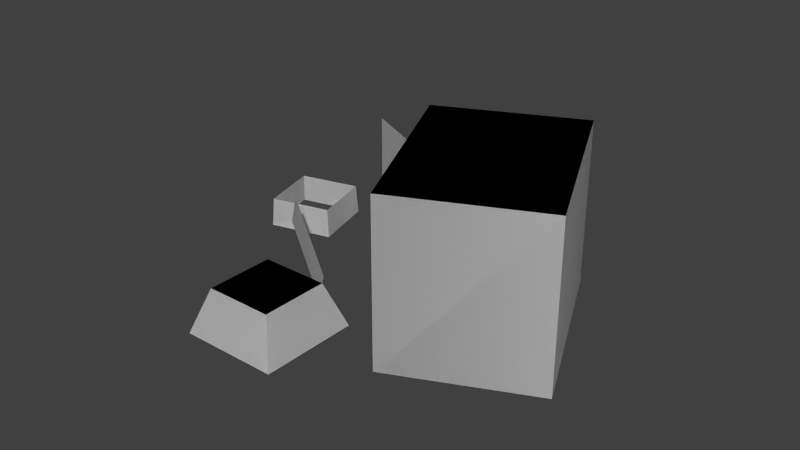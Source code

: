 # Source: h4.blend  (saved by Blender 2.63.0; exported with 4.5.12 LTS)
import bpy
from mathutils import Matrix  # noqa: F401  (used for matrix-valued properties, if any)

bpy.ops.wm.read_factory_settings(use_empty=True)
scene = bpy.context.scene
scene.name = 'Scene'

# ---- collections
col_collection_1 = bpy.data.collections.new('Collection 1'); scene.collection.children.link(col_collection_1)

# ---- world
world_world = bpy.data.worlds.new('World'); scene.world = world_world
world_world.color = (0.05088, 0.05088, 0.05088)
world_world.use_sun_shadow = False
world_world.sun_shadow_jitter_overblur = 0.0
world_world.cycles.sampling_method = 'MANUAL'
world_world.cycles.sample_map_resolution = 256

# ---- meshes
me_cube_001 = bpy.data.meshes.new('Cube.001')
me_cube_001.from_pydata([(0.4724, 1.325, -1.221), (0.7603, -0.2799, -1.221), (-0.8445, -0.7709, -1.221), (-1.132, 0.834, -1.221), (0.4724, 1.325, 0.427), (0.7603, -0.2799, 0.427), (-0.8445, -0.7709, 0.427), (-1.132, 0.834, 0.427), (0.9384, -2.199, -1.245), (0.114, -1.974, -1.245), (0.2864, -0.8978, -1.245), (1.111, -1.123, -1.245), (0.8352, -1.994, -0.7968), (0.2717, -1.84, -0.7968), (0.3896, -1.104, -0.7968), (0.9531, -1.258, -0.7968), (-1.711, -1.954, -1.229), (-1.125, -0.9691, -1.229), (-1.711, -1.954, -0.2627), (-1.125, -0.9691, -0.2627), (-0.8173, -2.757, -1.228), (-1.379, -2.791, -1.228), (-1.405, -2.059, -1.227), (-0.8436, -2.024, -1.227), (-0.8321, -2.74, -0.9285), (-1.365, -2.773, -0.9287), (-1.39, -2.077, -0.9276), (-0.8571, -2.044, -0.9274), (-0.5987, -2.297, -0.971), (-0.1893, -1.636, -1.454), (-0.4582, -2.111, -0.5923), (-0.04874, -1.45, -1.075), (0.4724, 1.325, -1.221), (0.7603, -0.2799, -1.221), (-0.8445, -0.7709, -1.221), (-1.132, 0.834, -1.221), (0.4724, 1.325, 0.427), (0.7603, -0.2799, 0.427), (-0.8445, -0.7709, 0.427), (-1.132, 0.834, 0.427), (0.9384, -2.199, -1.245), (0.114, -1.974, -1.245), (0.2864, -0.8978, -1.245), (1.111, -1.123, -1.245), (0.8352, -1.994, -0.7968), (0.2717, -1.84, -0.7968), (0.3896, -1.104, -0.7968), (0.9531, -1.258, -0.7968), (-1.711, -1.954, -1.229), (-1.125, -0.9691, -1.229), (-1.711, -1.954, -0.2627), (-1.125, -0.9691, -0.2627), (-0.8173, -2.757, -1.228), (-1.379, -2.791, -1.228), (-1.405, -2.059, -1.227), (-0.8436, -2.024, -1.227), (-0.8321, -2.74, -0.9285), (-1.365, -2.773, -0.9287), (-1.39, -2.077, -0.9276), (-0.8571, -2.044, -0.9274), (-0.5987, -2.297, -0.971), (-0.1893, -1.636, -1.454), (-0.4582, -2.111, -0.5923), (-0.04874, -1.45, -1.075)], [], [(4, 5, 1, 0), (6, 7, 3, 2), (7, 4, 0, 3), (0, 1, 2, 3), (7, 6, 5, 4), (12, 13, 9, 8), (13, 14, 10, 9), (14, 15, 11, 10), (15, 12, 8, 11), (8, 9, 10, 11), (15, 14, 13, 12), (18, 16, 17, 19), (24, 25, 21, 20), (25, 26, 22, 21), (26, 27, 23, 22), (27, 24, 20, 23), (30, 28, 29, 31), (36, 37, 33, 32), (38, 39, 35, 34), (39, 36, 32, 35), (32, 35, 34, 33), (39, 38, 37, 36), (44, 45, 41, 40), (45, 46, 42, 41), (46, 47, 43, 42), (47, 44, 40, 43), (40, 41, 42, 43), (47, 46, 45, 44), (50, 48, 49, 51), (56, 57, 53, 52), (57, 58, 54, 53), (58, 59, 55, 54), (59, 56, 52, 55), (62, 60, 61, 63)])
_uv = me_cube_001.uv_layers.new(name='UVMap')
_uv.uv.foreach_set('vector', [0.9892, 0.6798, 0.7338, 0.5586, 0.7528, 0.1652, 0.9928, 0.3122, 0.734, 0.564, 0.9894, 0.6852, 0.9928, 0.3178, 0.7529, 0.1707, 0.9878, 0.6712, 0.7428, 0.5441, 0.7428, 0.2129, 0.9878, 0.3158, 0.5111, 0.3183, 0.7483, 0.3981, 0.9531, 0.2406, 0.7159, 0.1608, 0.7439, 0.5467, 1.009, 0.6684, 0.7573, 0.9436, 0.4896, 0.8057, 0.5778, 0.2222, 0.7056, 0.2884, 0.7826, 0.1359, 0.5741, 0.031, 0.5798, 0.217, 0.7076, 0.2832, 0.7845, 0.1307, 0.5761, 0.02591, 0.7056, 0.2884, 0.5778, 0.2222, 0.5741, 0.031, 0.7826, 0.1359, 0.7076, 0.2832, 0.5798, 0.217, 0.5761, 0.02591, 0.7845, 0.1307, -0.02775, -0.01553, -0.02775, -0.01553, -0.02775, -0.01553, -0.02775, -0.01553, 0.7163, 0.2571, 0.6006, 0.36, 0.478, 0.2985, 0.5626, 0.2013, 0.2256, 0.7737, 0.2256, 0.463, 0.5009, 0.463, 0.5009, 0.7737, 0.1039, 0.3969, 0.2001, 0.5213, 0.2057, 0.3822, 0.1012, 0.2577, 0.1054, 0.3931, 0.1999, 0.5169, 0.2055, 0.3779, 0.1027, 0.254, 0.2001, 0.5213, 0.1039, 0.3969, 0.1012, 0.2577, 0.2057, 0.3822, 0.1999, 0.5169, 0.1054, 0.3931, 0.1027, 0.254, 0.2055, 0.3779, 0.1909, 0.3711, 0.1987, 0.1661, 0.4423, 0.1661, 0.4423, 0.4002, 0.9892, 0.6798, 0.7338, 0.5586, 0.7528, 0.1652, 0.9928, 0.3122, 0.734, 0.564, 0.9894, 0.6852, 0.9928, 0.3178, 0.7529, 0.1707, 0.9878, 0.6712, 0.7428, 0.5441, 0.7428, 0.2129, 0.9878, 0.3158, 0.7653, 0.4123, 0.6534, 0.5182, 0.5623, 0.4546, 0.6721, 0.3364, 0.7439, 0.5467, 1.009, 0.6684, 0.7573, 0.9436, 0.4896, 0.8057, 0.5778, 0.2222, 0.7056, 0.2884, 0.7826, 0.1359, 0.5741, 0.031, 0.5798, 0.217, 0.7076, 0.2832, 0.7845, 0.1307, 0.5761, 0.02591, 0.7056, 0.2884, 0.5778, 0.2222, 0.5741, 0.031, 0.7826, 0.1359, 0.7076, 0.2832, 0.5798, 0.217, 0.5761, 0.02591, 0.7845, 0.1307, -0.02775, -0.01553, -0.02775, -0.01553, -0.02775, -0.01553, -0.02775, -0.01553, 0.7163, 0.2571, 0.6006, 0.36, 0.478, 0.2985, 0.5626, 0.2013, 0.2256, 0.7737, 0.2256, 0.463, 0.5009, 0.463, 0.5009, 0.7737, 0.1039, 0.3969, 0.2001, 0.5213, 0.2057, 0.3822, 0.1012, 0.2577, 0.1054, 0.3931, 0.1999, 0.5169, 0.2055, 0.3779, 0.1027, 0.254, 0.2001, 0.5213, 0.1039, 0.3969, 0.1012, 0.2577, 0.2057, 0.3822, 0.1999, 0.5169, 0.1054, 0.3931, 0.1027, 0.254, 0.2055, 0.3779, 0.1909, 0.3711, 0.1987, 0.1661, 0.4423, 0.1661, 0.4423, 0.4002])
me_cube_001.use_remesh_preserve_volume = False
me_cube_001.use_remesh_preserve_attributes = False
me_cube_001.use_mirror_vertex_groups = False
me_cube_001.update()

# ---- objects
ob_cube = bpy.data.objects.new('Cube', me_cube_001)

# ---- transforms, parenting, visibility, modifiers, constraints
ob_cube.location = (1.398, -1.031, 0.5578)
ob_cube.rotation_euler = (0.0, 0.0, -1.365)
ob_cube.scale = (0.5374, 0.4116, 0.4531)
ob_cube.lineart.crease_threshold = 0.0

# ---- collection membership
col_collection_1.objects.link(ob_cube)

# ---- scene / render settings (as saved in the file)
scene.frame_start = 0; scene.frame_end = 0; scene.frame_set(1)
scene.render.engine = 'BLENDER_EEVEE_NEXT'
scene.render.image_settings.color_mode = 'RGB'
scene.render.image_settings.compression = 90
scene.render.resolution_percentage = 50
scene.render.dither_intensity = 0.0
scene.render.bake_margin = 2
scene.render.bake_bias = 0.0
scene.cycles.use_denoising = False
scene.cycles.samples = 10
scene.cycles.sampling_pattern = 'TABULATED_SOBOL'
scene.cycles.light_sampling_threshold = 0.0
scene.cycles.use_adaptive_sampling = False
scene.cycles.use_light_tree = False
scene.cycles.blur_glossy = 0.0
scene.cycles.volume_bounces = 1
scene.cycles.pixel_filter_type = 'GAUSSIAN'
scene.cycles.sample_clamp_indirect = 0.0
scene.view_settings.view_transform = 'Standard'
bpy.context.view_layer.update()

# ---- added for rendering (the .blend has no active camera and no usable light): camera, sun
cam_auto = bpy.data.cameras.new('AutoCamera')
cam_auto.lens = 50.0
cam_auto.sensor_width = 36.0
cam_auto.clip_end = 1000.0
ob_auto_camera = bpy.data.objects.new('AutoCamera', cam_auto)
scene.collection.objects.link(ob_auto_camera)
ob_auto_camera.location = (3.67909, -4.06643, 2.41307)
ob_auto_camera.rotation_euler = (1.09748, -7.21219e-08, 0.694738)
scene.camera = ob_auto_camera
light_auto_sun = bpy.data.lights.new('AutoSun', 'SUN')
light_auto_sun.energy = 3.0
light_auto_sun.angle = 0.0523599
ob_auto_sun = bpy.data.objects.new('AutoSun', light_auto_sun)
scene.collection.objects.link(ob_auto_sun)
ob_auto_sun.rotation_euler = (0.872665, 0.174533, 0.523599)
bpy.context.view_layer.update()
